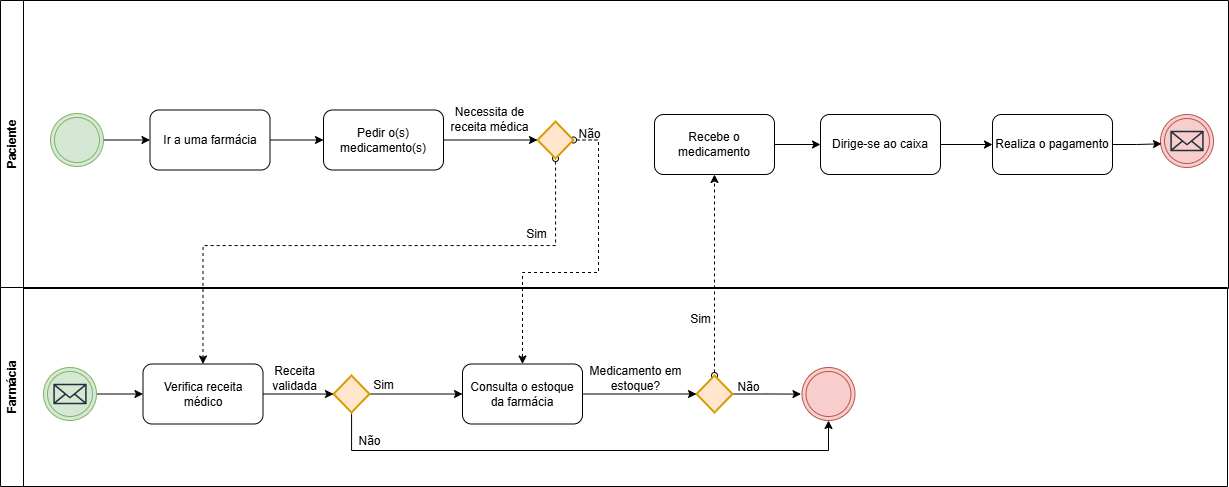

The diagram above was exported from draw.io. Its source (the exported page's mxGraphModel, read from the mxfile embedded in the PNG):
<mxGraphModel dx="1341" dy="955" grid="0" gridSize="10" guides="1" tooltips="1" connect="1" arrows="1" fold="1" page="1" pageScale="1" pageWidth="827" pageHeight="1169" math="0" shadow="0">
  <root>
    <mxCell id="0" />
    <mxCell id="1" parent="0" />
    <mxCell id="A7EBlCmkRNamfXIIKr8h-19" style="edgeStyle=orthogonalEdgeStyle;rounded=0;orthogonalLoop=1;jettySize=auto;html=1;entryX=0.5;entryY=1;entryDx=0;entryDy=0;dashed=1;startArrow=oval;startFill=0;" edge="1" parent="1" source="CXGO8SSP0aBcP0m7GU4P-26" target="CXGO8SSP0aBcP0m7GU4P-34">
      <mxGeometry relative="1" as="geometry" />
    </mxCell>
    <mxCell id="A7EBlCmkRNamfXIIKr8h-17" style="edgeStyle=orthogonalEdgeStyle;rounded=0;orthogonalLoop=1;jettySize=auto;html=1;dashed=1;startArrow=oval;startFill=0;" edge="1" parent="1" source="A7EBlCmkRNamfXIIKr8h-5" target="CXGO8SSP0aBcP0m7GU4P-22">
      <mxGeometry relative="1" as="geometry">
        <Array as="points">
          <mxPoint x="655" y="174" />
          <mxPoint x="655" y="307" />
          <mxPoint x="579" y="307" />
        </Array>
      </mxGeometry>
    </mxCell>
    <mxCell id="A7EBlCmkRNamfXIIKr8h-8" style="edgeStyle=orthogonalEdgeStyle;rounded=0;orthogonalLoop=1;jettySize=auto;html=1;entryX=0.5;entryY=0;entryDx=0;entryDy=0;dashed=1;startArrow=oval;startFill=0;" edge="1" parent="1" source="A7EBlCmkRNamfXIIKr8h-5" target="CXGO8SSP0aBcP0m7GU4P-19">
      <mxGeometry relative="1" as="geometry">
        <Array as="points">
          <mxPoint x="612" y="280" />
          <mxPoint x="259" y="280" />
        </Array>
      </mxGeometry>
    </mxCell>
    <mxCell id="CXGO8SSP0aBcP0m7GU4P-3" value="Paciente" style="swimlane;horizontal=0;whiteSpace=wrap;html=1;" parent="1" vertex="1">
      <mxGeometry x="57" y="35" width="1228" height="288" as="geometry" />
    </mxCell>
    <mxCell id="CXGO8SSP0aBcP0m7GU4P-8" value="" style="edgeStyle=orthogonalEdgeStyle;rounded=0;orthogonalLoop=1;jettySize=auto;html=1;" parent="CXGO8SSP0aBcP0m7GU4P-3" source="CXGO8SSP0aBcP0m7GU4P-5" target="CXGO8SSP0aBcP0m7GU4P-7" edge="1">
      <mxGeometry relative="1" as="geometry" />
    </mxCell>
    <mxCell id="CXGO8SSP0aBcP0m7GU4P-5" value="" style="ellipse;shape=doubleEllipse;whiteSpace=wrap;html=1;aspect=fixed;fillColor=#d5e8d4;strokeColor=#82b366;" parent="CXGO8SSP0aBcP0m7GU4P-3" vertex="1">
      <mxGeometry x="50" y="113" width="53" height="53" as="geometry" />
    </mxCell>
    <mxCell id="CXGO8SSP0aBcP0m7GU4P-10" value="" style="edgeStyle=orthogonalEdgeStyle;rounded=0;orthogonalLoop=1;jettySize=auto;html=1;" parent="CXGO8SSP0aBcP0m7GU4P-3" source="CXGO8SSP0aBcP0m7GU4P-7" target="CXGO8SSP0aBcP0m7GU4P-9" edge="1">
      <mxGeometry relative="1" as="geometry" />
    </mxCell>
    <mxCell id="CXGO8SSP0aBcP0m7GU4P-7" value="Ir a uma farmácia" style="rounded=1;whiteSpace=wrap;html=1;" parent="CXGO8SSP0aBcP0m7GU4P-3" vertex="1">
      <mxGeometry x="149.5" y="109.5" width="120" height="60" as="geometry" />
    </mxCell>
    <mxCell id="CXGO8SSP0aBcP0m7GU4P-9" value="Pedir o(s) medicamento(s)" style="rounded=1;whiteSpace=wrap;html=1;" parent="CXGO8SSP0aBcP0m7GU4P-3" vertex="1">
      <mxGeometry x="323" y="109.5" width="120" height="60" as="geometry" />
    </mxCell>
    <mxCell id="CXGO8SSP0aBcP0m7GU4P-39" value="" style="edgeStyle=orthogonalEdgeStyle;rounded=0;orthogonalLoop=1;jettySize=auto;html=1;" parent="CXGO8SSP0aBcP0m7GU4P-3" source="CXGO8SSP0aBcP0m7GU4P-34" target="CXGO8SSP0aBcP0m7GU4P-38" edge="1">
      <mxGeometry relative="1" as="geometry" />
    </mxCell>
    <mxCell id="CXGO8SSP0aBcP0m7GU4P-34" value="Recebe o medicamento" style="rounded=1;whiteSpace=wrap;html=1;" parent="CXGO8SSP0aBcP0m7GU4P-3" vertex="1">
      <mxGeometry x="654" y="114" width="120" height="60" as="geometry" />
    </mxCell>
    <mxCell id="CXGO8SSP0aBcP0m7GU4P-38" value="Dirige-se ao caixa" style="rounded=1;whiteSpace=wrap;html=1;" parent="CXGO8SSP0aBcP0m7GU4P-3" vertex="1">
      <mxGeometry x="820" y="114" width="120" height="60" as="geometry" />
    </mxCell>
    <mxCell id="CXGO8SSP0aBcP0m7GU4P-40" value="Realiza o pagamento" style="rounded=1;whiteSpace=wrap;html=1;" parent="CXGO8SSP0aBcP0m7GU4P-3" vertex="1">
      <mxGeometry x="992" y="114" width="120" height="60" as="geometry" />
    </mxCell>
    <mxCell id="CXGO8SSP0aBcP0m7GU4P-41" value="" style="edgeStyle=orthogonalEdgeStyle;rounded=0;orthogonalLoop=1;jettySize=auto;html=1;" parent="CXGO8SSP0aBcP0m7GU4P-3" source="CXGO8SSP0aBcP0m7GU4P-38" target="CXGO8SSP0aBcP0m7GU4P-40" edge="1">
      <mxGeometry relative="1" as="geometry" />
    </mxCell>
    <mxCell id="CXGO8SSP0aBcP0m7GU4P-44" value="" style="ellipse;shape=doubleEllipse;whiteSpace=wrap;html=1;aspect=fixed;fillColor=#f8cecc;strokeColor=#b85450;" parent="CXGO8SSP0aBcP0m7GU4P-3" vertex="1">
      <mxGeometry x="1160" y="114" width="53" height="53" as="geometry" />
    </mxCell>
    <mxCell id="CXGO8SSP0aBcP0m7GU4P-45" value="" style="sketch=0;outlineConnect=0;fontColor=#232F3E;gradientColor=none;fillColor=#232F3D;strokeColor=none;dashed=0;verticalLabelPosition=bottom;verticalAlign=top;align=center;html=1;fontSize=12;fontStyle=0;aspect=fixed;pointerEvents=1;shape=mxgraph.aws4.email_2;" parent="CXGO8SSP0aBcP0m7GU4P-3" vertex="1">
      <mxGeometry x="1169.83" y="130.02999999999997" width="33.35" height="20.95" as="geometry" />
    </mxCell>
    <mxCell id="A7EBlCmkRNamfXIIKr8h-5" value="" style="strokeWidth=2;html=1;shape=mxgraph.flowchart.decision;whiteSpace=wrap;fillColor=#ffe6cc;strokeColor=#d79b00;" vertex="1" parent="CXGO8SSP0aBcP0m7GU4P-3">
      <mxGeometry x="537" y="121" width="36" height="37" as="geometry" />
    </mxCell>
    <mxCell id="A7EBlCmkRNamfXIIKr8h-6" style="edgeStyle=orthogonalEdgeStyle;rounded=0;orthogonalLoop=1;jettySize=auto;html=1;entryX=0;entryY=0.5;entryDx=0;entryDy=0;entryPerimeter=0;" edge="1" parent="CXGO8SSP0aBcP0m7GU4P-3" source="CXGO8SSP0aBcP0m7GU4P-9" target="A7EBlCmkRNamfXIIKr8h-5">
      <mxGeometry relative="1" as="geometry" />
    </mxCell>
    <mxCell id="A7EBlCmkRNamfXIIKr8h-7" value="Necessita de&lt;div&gt;receita médica&lt;/div&gt;" style="text;html=1;align=center;verticalAlign=middle;resizable=0;points=[];autosize=1;strokeColor=none;fillColor=none;" vertex="1" parent="CXGO8SSP0aBcP0m7GU4P-3">
      <mxGeometry x="441" y="98" width="96" height="41" as="geometry" />
    </mxCell>
    <mxCell id="A7EBlCmkRNamfXIIKr8h-9" value="Sim" style="text;html=1;align=center;verticalAlign=middle;resizable=0;points=[];autosize=1;strokeColor=none;fillColor=none;" vertex="1" parent="CXGO8SSP0aBcP0m7GU4P-3">
      <mxGeometry x="516" y="221" width="39" height="26" as="geometry" />
    </mxCell>
    <mxCell id="A7EBlCmkRNamfXIIKr8h-18" value="Não" style="text;html=1;align=center;verticalAlign=middle;resizable=0;points=[];autosize=1;strokeColor=none;fillColor=none;" vertex="1" parent="CXGO8SSP0aBcP0m7GU4P-3">
      <mxGeometry x="569" y="121" width="40" height="26" as="geometry" />
    </mxCell>
    <mxCell id="A7EBlCmkRNamfXIIKr8h-22" style="edgeStyle=orthogonalEdgeStyle;rounded=0;orthogonalLoop=1;jettySize=auto;html=1;entryX=0.019;entryY=0.553;entryDx=0;entryDy=0;entryPerimeter=0;" edge="1" parent="CXGO8SSP0aBcP0m7GU4P-3" source="CXGO8SSP0aBcP0m7GU4P-40" target="CXGO8SSP0aBcP0m7GU4P-44">
      <mxGeometry relative="1" as="geometry" />
    </mxCell>
    <mxCell id="CXGO8SSP0aBcP0m7GU4P-4" value="Farmácia" style="swimlane;horizontal=0;whiteSpace=wrap;html=1;" parent="1" vertex="1">
      <mxGeometry x="57" y="322" width="1227" height="199" as="geometry" />
    </mxCell>
    <mxCell id="CXGO8SSP0aBcP0m7GU4P-20" value="" style="edgeStyle=orthogonalEdgeStyle;rounded=0;orthogonalLoop=1;jettySize=auto;html=1;" parent="CXGO8SSP0aBcP0m7GU4P-4" source="CXGO8SSP0aBcP0m7GU4P-15" target="CXGO8SSP0aBcP0m7GU4P-19" edge="1">
      <mxGeometry relative="1" as="geometry" />
    </mxCell>
    <mxCell id="CXGO8SSP0aBcP0m7GU4P-15" value="" style="ellipse;shape=doubleEllipse;whiteSpace=wrap;html=1;aspect=fixed;fillColor=#d5e8d4;strokeColor=#82b366;" parent="CXGO8SSP0aBcP0m7GU4P-4" vertex="1">
      <mxGeometry x="43" y="80" width="53" height="53" as="geometry" />
    </mxCell>
    <mxCell id="CXGO8SSP0aBcP0m7GU4P-16" value="" style="sketch=0;outlineConnect=0;fontColor=#232F3E;gradientColor=none;fillColor=#232F3D;strokeColor=none;dashed=0;verticalLabelPosition=bottom;verticalAlign=top;align=center;html=1;fontSize=12;fontStyle=0;aspect=fixed;pointerEvents=1;shape=mxgraph.aws4.email_2;" parent="CXGO8SSP0aBcP0m7GU4P-4" vertex="1">
      <mxGeometry x="52.81999999999999" y="96.02999999999997" width="33.35" height="20.95" as="geometry" />
    </mxCell>
    <mxCell id="CXGO8SSP0aBcP0m7GU4P-19" value="Verifica receita médico" style="rounded=1;whiteSpace=wrap;html=1;" parent="CXGO8SSP0aBcP0m7GU4P-4" vertex="1">
      <mxGeometry x="142.5" y="76.5" width="120" height="60" as="geometry" />
    </mxCell>
    <mxCell id="CXGO8SSP0aBcP0m7GU4P-28" style="edgeStyle=orthogonalEdgeStyle;rounded=0;orthogonalLoop=1;jettySize=auto;html=1;exitX=1;exitY=0.5;exitDx=0;exitDy=0;exitPerimeter=0;" parent="CXGO8SSP0aBcP0m7GU4P-4" source="CXGO8SSP0aBcP0m7GU4P-26" edge="1">
      <mxGeometry relative="1" as="geometry">
        <mxPoint x="800.4792175292969" y="106.59999999999991" as="targetPoint" />
      </mxGeometry>
    </mxCell>
    <mxCell id="CXGO8SSP0aBcP0m7GU4P-26" value="" style="strokeWidth=2;html=1;shape=mxgraph.flowchart.decision;whiteSpace=wrap;fillColor=#ffe6cc;strokeColor=#d79b00;" parent="CXGO8SSP0aBcP0m7GU4P-4" vertex="1">
      <mxGeometry x="696" y="88.01" width="36" height="37" as="geometry" />
    </mxCell>
    <mxCell id="CXGO8SSP0aBcP0m7GU4P-30" value="" style="ellipse;shape=doubleEllipse;whiteSpace=wrap;html=1;aspect=fixed;fillColor=#f8cecc;strokeColor=#b85450;" parent="CXGO8SSP0aBcP0m7GU4P-4" vertex="1">
      <mxGeometry x="801.5" y="80" width="53" height="53" as="geometry" />
    </mxCell>
    <mxCell id="CXGO8SSP0aBcP0m7GU4P-130" value="Sim" style="text;html=1;align=center;verticalAlign=middle;resizable=0;points=[];autosize=1;strokeColor=none;fillColor=none;" parent="CXGO8SSP0aBcP0m7GU4P-4" vertex="1">
      <mxGeometry x="680" y="19" width="39" height="26" as="geometry" />
    </mxCell>
    <mxCell id="CXGO8SSP0aBcP0m7GU4P-29" value="Não" style="text;html=1;align=center;verticalAlign=middle;resizable=0;points=[];autosize=1;strokeColor=none;fillColor=none;" parent="CXGO8SSP0aBcP0m7GU4P-4" vertex="1">
      <mxGeometry x="728" y="86.5" width="40" height="26" as="geometry" />
    </mxCell>
    <mxCell id="CXGO8SSP0aBcP0m7GU4P-22" value="Consulta o estoque da farmácia" style="rounded=1;whiteSpace=wrap;html=1;" parent="CXGO8SSP0aBcP0m7GU4P-4" vertex="1">
      <mxGeometry x="462" y="76.5" width="120" height="60" as="geometry" />
    </mxCell>
    <mxCell id="A7EBlCmkRNamfXIIKr8h-1" value="Medicamento em&lt;div&gt;estoque?&lt;/div&gt;" style="text;html=1;align=center;verticalAlign=middle;resizable=0;points=[];autosize=1;strokeColor=none;fillColor=none;" vertex="1" parent="CXGO8SSP0aBcP0m7GU4P-4">
      <mxGeometry x="579.5" y="70" width="110" height="41" as="geometry" />
    </mxCell>
    <mxCell id="CXGO8SSP0aBcP0m7GU4P-27" style="edgeStyle=orthogonalEdgeStyle;rounded=0;orthogonalLoop=1;jettySize=auto;html=1;entryX=0;entryY=0.5;entryDx=0;entryDy=0;entryPerimeter=0;" parent="CXGO8SSP0aBcP0m7GU4P-4" source="CXGO8SSP0aBcP0m7GU4P-22" target="CXGO8SSP0aBcP0m7GU4P-26" edge="1">
      <mxGeometry relative="1" as="geometry" />
    </mxCell>
    <mxCell id="A7EBlCmkRNamfXIIKr8h-13" style="edgeStyle=orthogonalEdgeStyle;rounded=0;orthogonalLoop=1;jettySize=auto;html=1;entryX=0;entryY=0.5;entryDx=0;entryDy=0;" edge="1" parent="CXGO8SSP0aBcP0m7GU4P-4" source="A7EBlCmkRNamfXIIKr8h-10" target="CXGO8SSP0aBcP0m7GU4P-22">
      <mxGeometry relative="1" as="geometry" />
    </mxCell>
    <mxCell id="A7EBlCmkRNamfXIIKr8h-15" style="edgeStyle=orthogonalEdgeStyle;rounded=0;orthogonalLoop=1;jettySize=auto;html=1;entryX=0.5;entryY=1;entryDx=0;entryDy=0;" edge="1" parent="CXGO8SSP0aBcP0m7GU4P-4" source="A7EBlCmkRNamfXIIKr8h-10" target="CXGO8SSP0aBcP0m7GU4P-30">
      <mxGeometry relative="1" as="geometry">
        <Array as="points">
          <mxPoint x="351" y="163" />
          <mxPoint x="828" y="163" />
        </Array>
      </mxGeometry>
    </mxCell>
    <mxCell id="A7EBlCmkRNamfXIIKr8h-10" value="" style="strokeWidth=2;html=1;shape=mxgraph.flowchart.decision;whiteSpace=wrap;fillColor=#ffe6cc;strokeColor=#d79b00;" vertex="1" parent="CXGO8SSP0aBcP0m7GU4P-4">
      <mxGeometry x="333" y="88.00999999999999" width="36" height="37" as="geometry" />
    </mxCell>
    <mxCell id="A7EBlCmkRNamfXIIKr8h-11" style="edgeStyle=orthogonalEdgeStyle;rounded=0;orthogonalLoop=1;jettySize=auto;html=1;entryX=0;entryY=0.5;entryDx=0;entryDy=0;entryPerimeter=0;" edge="1" parent="CXGO8SSP0aBcP0m7GU4P-4" source="CXGO8SSP0aBcP0m7GU4P-19" target="A7EBlCmkRNamfXIIKr8h-10">
      <mxGeometry relative="1" as="geometry" />
    </mxCell>
    <mxCell id="A7EBlCmkRNamfXIIKr8h-12" value="Receita&lt;div&gt;validada&lt;/div&gt;" style="text;html=1;align=center;verticalAlign=middle;resizable=0;points=[];autosize=1;strokeColor=none;fillColor=none;" vertex="1" parent="CXGO8SSP0aBcP0m7GU4P-4">
      <mxGeometry x="262.5" y="70" width="63" height="41" as="geometry" />
    </mxCell>
    <mxCell id="A7EBlCmkRNamfXIIKr8h-14" value="Sim" style="text;html=1;align=center;verticalAlign=middle;resizable=0;points=[];autosize=1;strokeColor=none;fillColor=none;" vertex="1" parent="CXGO8SSP0aBcP0m7GU4P-4">
      <mxGeometry x="363" y="85" width="39" height="26" as="geometry" />
    </mxCell>
    <mxCell id="A7EBlCmkRNamfXIIKr8h-16" value="Não" style="text;html=1;align=center;verticalAlign=middle;resizable=0;points=[];autosize=1;strokeColor=none;fillColor=none;" vertex="1" parent="CXGO8SSP0aBcP0m7GU4P-4">
      <mxGeometry x="349" y="141" width="40" height="26" as="geometry" />
    </mxCell>
  </root>
</mxGraphModel>